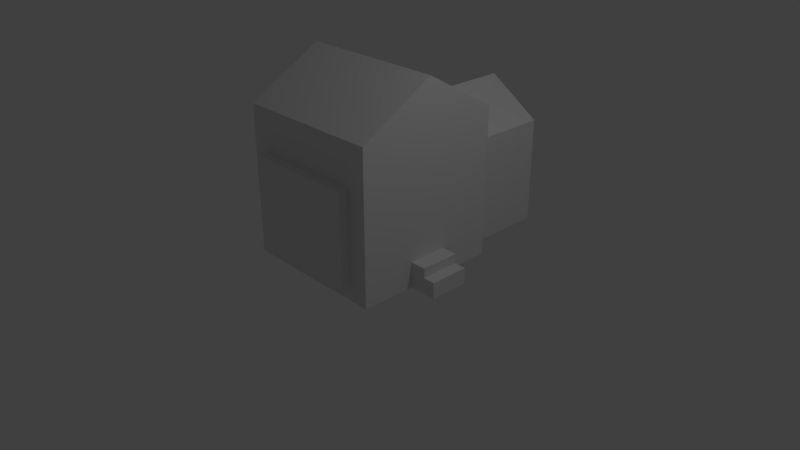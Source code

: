 # Source: house2.blend  (saved by Blender 2.79.0; exported with 4.5.12 LTS)
import bpy
from mathutils import Matrix  # noqa: F401  (used for matrix-valued properties, if any)

bpy.ops.wm.read_factory_settings(use_empty=True)
scene = bpy.context.scene
scene.name = 'Scene'

# ---- collections
col_collection_1 = bpy.data.collections.new('Collection 1'); scene.collection.children.link(col_collection_1)

# ---- materials (node trees are filled in below, after node groups)
mat_material = bpy.data.materials.new('Material')
mat_material.alpha_threshold = 0.0
mat_material.roughness = 0.5
mat_material.line_color = (0.0, 0.0, 0.0, 1.0)

# ---- material node trees

# ---- world
world_world = bpy.data.worlds.new('World'); scene.world = world_world
world_world.color = (0.05088, 0.05088, 0.05088)
world_world.use_sun_shadow = False
world_world.sun_shadow_jitter_overblur = 0.0
world_world.cycles.sampling_method = 'MANUAL'

# ---- cameras
cam_camera = bpy.data.cameras.new('Camera')
cam_camera.clip_end = 100.0
cam_camera.lens = 35.0
cam_camera.sensor_width = 32.0
cam_camera.sensor_height = 18.0
cam_camera.ortho_scale = 7.314
cam_camera.dof.focus_distance = 0.0

# ---- lights
light_lamp = bpy.data.lights.new('Lamp', 'POINT')
light_lamp.transmission_factor = 0.0
light_lamp.cutoff_distance = 30.0
light_lamp.energy = 100.0
light_lamp.shadow_buffer_clip_start = 1.001
light_lamp.shadow_soft_size = 0.1
light_lamp.shadow_maximum_resolution = 0.006
light_lamp.use_absolute_resolution = True

# ---- meshes
me_cube = bpy.data.meshes.new('Cube')
me_cube.from_pydata([(1.0, 1.0, -1.0), (1.0, -1.0, -1.0), (-1.0, -1.0, -1.0), (-1.0, 1.0, -1.0), (1.0, 1.0, 1.0), (1.0, -1.0, 1.0), (-1.0, -1.0, 1.0), (-1.0, 1.0, 1.0), (0.7399, 1.0, -1.0), (-0.7291, 1.0, -1.0), (0.7399, -1.0, -1.0), (-0.7291, -1.0, -1.0), (0.7399, 1.0, 1.0), (-0.7291, 1.0, 1.0), (0.7399, -1.0, 1.0), (-0.7291, -1.0, 1.0), (1.0, 1.0, 0.4461), (1.0, -1.0, 0.4461), (-1.0, -1.0, 0.4461), (-1.0, 1.0, 0.4461), (0.7399, 1.0, 0.4461), (-0.7291, 1.0, 0.4461), (0.7399, -1.0, 0.4461), (-0.7291, -1.0, 0.4461), (0.7399, 2.232, -1.0), (-0.7291, 2.232, -1.0), (0.7399, 2.232, 0.4461), (-0.7291, 2.232, 0.4461), (1.0, -5.96e-08, -1.0), (-1.0, 2.98e-07, -1.0), (1.0, -5.364e-07, 1.576), (-1.0, 1.788e-07, 1.576), (0.7399, -2.98e-07, 1.576), (-0.7291, -5.96e-08, 1.576), (0.7399, 5.96e-08, -1.0), (-0.7291, 1.192e-07, -1.0), (-1.0, 1.788e-07, 0.4461), (1.0, -4.172e-07, 0.4461), (0.005399, 1.0, -1.0), (0.005399, -1.0, -1.0), (0.0054, 1.0, 1.0), (0.005399, -1.0, 1.0), (0.005399, -1.0, 0.4461), (0.0054, 1.0, 0.9261), (0.005399, 2.232, -1.0), (0.0054, 2.232, 0.9261), (0.005399, 8.941e-08, -1.0), (0.005399, -1.788e-07, 1.576), (0.7399, -1.0, -0.7852), (-0.7291, -1.0, -0.7852), (1.0, 1.0, -0.7852), (1.0, -1.0, -0.7852), (-1.0, -1.0, -0.7852), (-1.0, 1.0, -0.7852), (0.7399, 1.0, -0.7852), (-0.7291, 1.0, -0.7852), (0.7399, 2.232, -0.7852), (-0.7291, 2.232, -0.7852), (1.0, -1.127e-07, -0.7852), (-1.0, 2.803e-07, -0.7852), (0.005399, 2.232, -0.714), (0.005399, -1.0, -0.7852), (0.005399, -1.0, 0.4461), (-0.7291, -1.0, 0.4461), (0.7399, -1.0, 0.4461), (0.7399, -1.0, -0.7852), (-0.7291, -1.0, -0.7852), (0.005399, -1.0, -0.7852), (0.005399, -1.158, 0.4461), (-0.7291, -1.158, 0.4461), (0.7399, -1.158, 0.4461), (0.7399, -1.158, -0.7852), (-0.7291, -1.158, -0.7852), (0.005399, -1.158, -0.7852), (1.0, 1.0, -0.6544), (1.0, -1.0, -0.6544), (-1.0, -1.0, -0.6544), (-1.0, 1.0, -0.6544), (0.7399, 1.0, -0.6544), (-0.7291, 1.0, -0.6544), (0.7399, 2.232, -0.6544), (-0.7291, 2.232, -0.6544), (0.005399, 2.232, -0.5397), (0.7399, -1.0, -0.6544), (-0.7291, -1.0, -0.6544), (1.0, -1.451e-07, -0.6544), (-1.0, 2.695e-07, -0.6544), (0.7399, -1.0, -0.6544), (-0.7291, -1.0, -0.6544), (0.7399, -1.158, -0.6544), (-0.7291, -1.158, -0.6544), (0.005399, -1.158, -0.6544), (1.0, -0.2698, -1.0), (1.0, -0.2698, 1.421), (0.7399, -0.2698, 1.421), (-0.7291, -0.2698, 1.421), (1.0, -0.2698, 0.4461), (-1.0, -0.2698, -1.0), (-1.0, -0.2698, 1.421), (0.7399, -0.2698, -1.0), (-0.7291, -0.2698, -1.0), (-1.0, -0.2698, 0.4461), (0.005399, -0.2698, -1.0), (0.005399, -0.2698, 1.421), (-1.0, -0.2698, -0.7852), (1.0, -0.2698, -0.7852), (-1.0, -0.2698, -0.6544), (1.0, -0.2698, -0.6544), (-1.0, 0.2636, -1.0), (-1.0, 0.2636, 1.424), (0.7399, 0.2636, -1.0), (-0.7291, 0.2636, -1.0), (-1.0, 0.2636, 0.4461), (1.0, 0.2636, -1.0), (1.0, 0.2636, 1.424), (0.7399, 0.2636, 1.424), (-0.7291, 0.2636, 1.424), (1.0, 0.2636, 0.4461), (0.005399, 0.2636, 1.424), (0.005399, 0.2636, -1.0), (1.0, 0.2636, -0.7852), (-1.0, 0.2636, -0.7852), (1.0, 0.2636, -0.6544), (-1.0, 0.2636, -0.6544), (1.37, 0.2636, -1.0), (1.37, -5.96e-08, -1.0), (1.37, -1.127e-07, -0.7852), (1.37, 0.2636, -0.7852), (1.37, -0.2698, -1.0), (1.37, -0.2698, -0.7852), (1.214, -1.525e-07, -0.6544), (1.214, -1.202e-07, -0.7852), (1.214, 0.2636, -0.7852), (1.214, 0.2636, -0.6544), (1.214, -0.2698, -0.7852), (1.214, -0.2698, -0.6544)], [], [(100, 11, 2, 97), (95, 98, 6, 15), (96, 93, 5, 17), (23, 15, 6, 18), (112, 109, 7, 19), (55, 9, 3, 53), (50, 0, 8, 54), (38, 9, 25, 44), (17, 5, 14, 22), (42, 41, 15, 23), (93, 94, 14, 5), (103, 95, 15, 41), (92, 1, 10, 99), (102, 39, 11, 100), (61, 48, 65, 67), (75, 17, 22, 83), (40, 43, 21, 13), (4, 16, 20, 12), (13, 21, 19, 7), (123, 112, 19, 77), (84, 23, 18, 76), (107, 96, 17, 75), (60, 44, 25, 57), (79, 21, 27, 81), (43, 20, 26, 45), (54, 8, 24, 56), (122, 117, 37, 85), (106, 101, 36, 86), (119, 46, 35, 111), (113, 28, 34, 110), (118, 116, 33, 47), (114, 115, 32, 30), (101, 98, 31, 36), (117, 114, 30, 37), (116, 109, 31, 33), (111, 35, 29, 108), (115, 118, 47, 32), (110, 34, 46, 119), (21, 43, 45, 27), (56, 24, 44, 60), (12, 20, 43, 40), (49, 61, 67, 66), (99, 10, 39, 102), (94, 103, 41, 14), (22, 14, 41, 42), (8, 38, 44, 24), (10, 48, 61, 39), (80, 56, 60, 82), (97, 104, 59, 29), (105, 92, 128, 129), (78, 54, 56, 80), (9, 55, 57, 25), (82, 60, 57, 81), (92, 105, 51, 1), (11, 49, 52, 2), (108, 121, 53, 3), (1, 51, 48, 10), (39, 61, 49, 11), (74, 50, 54, 78), (79, 55, 53, 77), (64, 62, 68, 70), (88, 66, 72, 90), (84, 49, 66, 88), (42, 23, 63, 62), (22, 42, 62, 64), (83, 22, 64, 87), (91, 68, 69, 90), (89, 70, 68, 91), (66, 67, 73, 72), (87, 64, 70, 89), (62, 63, 69, 68), (67, 65, 71, 73), (65, 87, 89, 71), (71, 89, 91, 73), (73, 91, 90, 72), (48, 83, 87, 65), (23, 84, 88, 63), (63, 88, 90, 69), (21, 79, 77, 19), (16, 74, 78, 20), (45, 82, 81, 27), (20, 78, 80, 26), (26, 80, 82, 45), (104, 106, 86, 59), (107, 105, 134, 135), (55, 79, 81, 57), (105, 107, 75, 51), (49, 84, 76, 52), (121, 123, 77, 53), (51, 75, 83, 48), (120, 122, 133, 132), (52, 76, 106, 104), (113, 120, 127, 124), (2, 52, 104, 97), (32, 47, 103, 94), (34, 99, 102, 46), (18, 6, 98, 101), (76, 18, 101, 106), (85, 37, 96, 107), (46, 102, 100, 35), (28, 92, 99, 34), (47, 33, 95, 103), (30, 32, 94, 93), (37, 30, 93, 96), (33, 31, 98, 95), (35, 100, 97, 29), (59, 86, 123, 121), (50, 74, 122, 120), (29, 59, 121, 108), (0, 50, 120, 113), (8, 110, 119, 38), (12, 40, 118, 115), (9, 111, 108, 3), (13, 7, 109, 116), (16, 4, 114, 117), (4, 12, 115, 114), (40, 13, 116, 118), (0, 113, 110, 8), (38, 119, 111, 9), (74, 16, 117, 122), (86, 36, 112, 123), (36, 31, 109, 112), (124, 127, 126, 125), (125, 126, 129, 128), (120, 58, 126, 127), (28, 113, 124, 125), (58, 105, 129, 126), (92, 28, 125, 128), (132, 133, 130, 131), (131, 130, 135, 134), (122, 85, 130, 133), (58, 120, 132, 131), (85, 107, 135, 130), (105, 58, 131, 134)])
me_cube.materials.append(mat_material)
me_cube.use_remesh_preserve_volume = False
me_cube.use_remesh_preserve_attributes = False
me_cube.use_mirror_vertex_groups = False
me_cube.update()

# ---- objects
ob_cube = bpy.data.objects.new('Cube', me_cube)
ob_lamp = bpy.data.objects.new('Lamp', light_lamp)
ob_camera = bpy.data.objects.new('Camera', cam_camera)

# ---- transforms, parenting, visibility, modifiers, constraints
ob_cube.location = (-0.04615, 0.1053, 0.9746)
ob_cube.lock_rotations_4d = False
ob_cube.empty_display_type = 'ARROWS'
ob_cube.lineart.crease_threshold = 0.0
ob_lamp.location = (4.076, 1.005, 5.904)
ob_lamp.rotation_euler = (0.6503, 0.05522, 1.866)
ob_lamp.lock_rotations_4d = False
ob_lamp.empty_display_type = 'ARROWS'
ob_lamp.color = (0.0, 0.0, 0.0, 0.0)
ob_lamp.lineart.crease_threshold = 0.0
ob_camera.location = (7.481, -6.508, 5.344)
ob_camera.rotation_euler = (1.109, 0.0, 0.8149)
ob_camera.lock_rotations_4d = False
ob_camera.empty_display_type = 'ARROWS'
ob_camera.color = (0.0, 0.0, 0.0, 0.0)
ob_camera.display_type = 'WIRE'
ob_camera.lineart.crease_threshold = 0.0

# ---- collection membership
col_collection_1.objects.link(ob_cube)
col_collection_1.objects.link(ob_lamp)
col_collection_1.objects.link(ob_camera)

# ---- scene / render settings (as saved in the file)
scene.camera = ob_camera
scene.frame_start = 1; scene.frame_end = 250; scene.frame_set(1)
scene.render.engine = 'CYCLES'
scene.render.resolution_percentage = 50
scene.render.dither_intensity = 0.0
scene.cycles.use_denoising = False
scene.cycles.samples = 128
scene.cycles.sampling_pattern = 'TABULATED_SOBOL'
scene.cycles.use_adaptive_sampling = False
scene.cycles.use_light_tree = False
scene.cycles.blur_glossy = 0.0
scene.cycles.sample_clamp_indirect = 0.0
scene.view_settings.view_transform = 'Standard'
bpy.context.view_layer.update()
